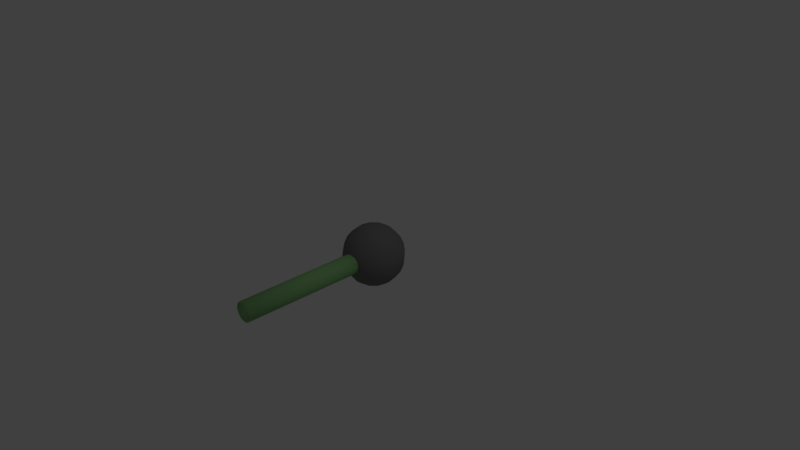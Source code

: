 # Source: EditorItems.blend  (saved by Blender 2.77.0; exported with 4.5.12 LTS)
import bpy
from mathutils import Matrix  # noqa: F401  (used for matrix-valued properties, if any)

bpy.ops.wm.read_factory_settings(use_empty=True)
scene = bpy.context.scene
scene.name = 'Scene'

# ---- collections
col_collection_1 = bpy.data.collections.new('Collection 1'); scene.collection.children.link(col_collection_1)

# ---- materials (node trees are filled in below, after node groups)
mat_connector = bpy.data.materials.new('Connector')
mat_connector.alpha_threshold = 0.0
mat_connector.use_transparent_shadow = False
mat_connector.diffuse_color = (0.2519, 0.5385, 0.2071, 1.0)
mat_connector.roughness = 0.5
mat_connector.specular_intensity = 0.0
mat_node = bpy.data.materials.new('Node')
mat_node.alpha_threshold = 0.0
mat_node.use_transparent_shadow = False
mat_node.diffuse_color = (0.1853, 0.1853, 0.1853, 1.0)
mat_node.roughness = 0.5
mat_node.specular_intensity = 0.0

# ---- material node trees

# ---- world
world_world = bpy.data.worlds.new('World'); scene.world = world_world
world_world.color = (0.05088, 0.05088, 0.05088)
world_world.use_sun_shadow = False
world_world.sun_shadow_jitter_overblur = 0.0
world_world.cycles.sampling_method = 'MANUAL'

# ---- cameras
cam_camera = bpy.data.cameras.new('Camera')
cam_camera.clip_end = 100.0
cam_camera.lens = 35.0
cam_camera.sensor_width = 32.0
cam_camera.sensor_height = 18.0
cam_camera.ortho_scale = 7.314
cam_camera.dof.focus_distance = 0.0
cam_camera.dof.aperture_fstop = 128.0

# ---- lights
light_lamp = bpy.data.lights.new('Lamp', 'POINT')
light_lamp.transmission_factor = 0.0
light_lamp.cutoff_distance = 30.0
light_lamp.energy = 100.0
light_lamp.shadow_buffer_clip_start = 1.001
light_lamp.shadow_soft_size = 0.1
light_lamp.shadow_maximum_resolution = 0.006
light_lamp.use_absolute_resolution = True

# ---- meshes
me_cylinder = bpy.data.meshes.new('Cylinder')
me_cylinder.from_pydata([(-3.867e-09, 0.1332, 2.0), (-3.867e-09, 0.1332, -1.165e-08), (0.0666, 0.1154, 2.0), (0.0666, 0.1154, -1.008e-08), (0.1154, 0.0666, 2.0), (0.1154, 0.0666, -5.822e-09), (0.1332, 5.358e-08, 2.0), (0.1332, -6.296e-08, 5.504e-15), (0.1154, -0.0666, 2.0), (0.1154, -0.0666, 5.823e-09), (0.0666, -0.1154, 2.0), (0.0666, -0.1154, 1.008e-08), (1.625e-08, -0.1332, 2.0), (1.625e-08, -0.1332, 1.165e-08), (-0.0666, -0.1154, 2.0), (-0.0666, -0.1154, 1.008e-08), (-0.1154, -0.0666, 2.0), (-0.1154, -0.0666, 5.823e-09), (-0.1332, -2.528e-09, 2.0), (-0.1332, -1.191e-07, 1.041e-14), (-0.1154, 0.0666, 2.0), (-0.1154, 0.0666, -5.822e-09), (-0.0666, 0.1154, 2.0), (-0.0666, 0.1154, -1.008e-08)], [], [(0, 1, 3, 2), (2, 3, 5, 4), (4, 5, 7, 6), (6, 7, 9, 8), (8, 9, 11, 10), (10, 11, 13, 12), (12, 13, 15, 14), (14, 15, 17, 16), (16, 17, 19, 18), (18, 19, 21, 20), (3, 1, 23, 21, 19, 17, 15, 13, 11, 9, 7, 5), (20, 21, 23, 22), (22, 23, 1, 0), (0, 2, 4, 6, 8, 10, 12, 14, 16, 18, 20, 22)])
me_cylinder.polygons.foreach_set('use_smooth', [True] * 14)
me_cylinder.materials.append(mat_connector)
me_cylinder.use_remesh_preserve_volume = False
me_cylinder.use_remesh_preserve_attributes = False
me_cylinder.use_mirror_vertex_groups = False
me_cylinder.update()
me_sphere = bpy.data.meshes.new('Sphere')
me_sphere.from_pydata([(0.3448, 0.1991, 0.1067), (0.357, 0.2061, 6.403e-08), (0.3448, 0.1991, -0.1067), (0.3092, 0.1785, -0.2061), (0.2524, 0.1457, -0.2915), (0.1785, 0.1031, -0.357), (0.09239, 0.05334, -0.3982), (0.05334, 0.09239, -0.3982), (0.1031, 0.1785, -0.357), (0.1457, 0.2524, -0.2915), (0.1785, 0.3092, -0.2061), (0.1991, 0.3448, -0.1067), (0.2061, 0.357, 6.403e-08), (0.1991, 0.3448, 0.1067), (0.1785, 0.3092, 0.2061), (0.1457, 0.2524, 0.2915), (0.1031, 0.1785, 0.357), (0.05334, 0.09239, 0.3982), (-4.801e-07, -1.23e-07, 0.4122), (-4.052e-07, 0.1067, 0.3982), (-3.959e-07, 0.2061, 0.357), (-3.959e-07, 0.2915, 0.2915), (-3.959e-07, 0.357, 0.2061), (-3.837e-07, 0.3982, 0.1067), (-3.959e-07, 0.4122, 6.403e-08), (-4.082e-07, 0.3982, -0.1067), (-3.959e-07, 0.357, -0.2061), (-3.959e-07, 0.2915, -0.2915), (-3.898e-07, 0.2061, -0.357), (-3.99e-07, 0.1067, -0.3982), (-3.998e-07, 1.597e-08, -0.4122), (-0.05334, 0.09239, -0.3982), (-0.1031, 0.1785, -0.357), (-0.1457, 0.2524, -0.2915), (-0.1785, 0.3092, -0.2061), (-0.1991, 0.3448, -0.1067), (-0.2061, 0.357, 6.403e-08), (-0.1991, 0.3448, 0.1067), (-0.1785, 0.3092, 0.2061), (-0.1457, 0.2524, 0.2915), (-0.1031, 0.1785, 0.357), (-0.05334, 0.09239, 0.3982), (-0.09239, 0.05334, 0.3982), (-0.1785, 0.1031, 0.357), (-0.2524, 0.1457, 0.2915), (-0.3092, 0.1785, 0.2061), (-0.3448, 0.1991, 0.1067), (-0.357, 0.2061, 6.403e-08), (-0.3448, 0.1991, -0.1067), (-0.3092, 0.1785, -0.2061), (-0.2524, 0.1457, -0.2915), (-0.1785, 0.1031, -0.357), (-0.0924, 0.05334, -0.3982), (-0.1067, 1.597e-08, -0.3982), (-0.2061, 1.597e-08, -0.357), (-0.2915, 1.597e-08, -0.2915), (-0.357, 1.597e-08, -0.2061), (-0.3982, 1.597e-08, -0.1067), (-0.4122, 1.597e-08, 6.403e-08), (-0.3982, 1.597e-08, 0.1067), (-0.357, 1.597e-08, 0.2061), (-0.2915, 1.597e-08, 0.2915), (-0.2061, 1.597e-08, 0.357), (-0.1067, 1.597e-08, 0.3982), (0.3092, 0.1785, 0.2061), (0.2524, 0.1457, 0.2915), (0.1785, 0.1031, 0.357), (0.09239, 0.05334, 0.3982), (0.3982, -2.868e-09, 0.1067), (0.4122, -1.515e-08, 6.403e-08), (0.3982, -2.868e-09, -0.1067), (0.357, -2.868e-09, -0.2061), (0.2915, -2.868e-09, -0.2915), (0.2061, -9.01e-09, -0.357), (0.1067, 1.863e-08, -0.3982), (0.357, 9.417e-09, 0.2061), (0.2915, -1.515e-08, 0.2915), (0.2061, 3.275e-09, 0.357), (0.1067, 1.863e-08, 0.3982), (0.3448, -0.1991, 0.1067), (0.357, -0.2061, 6.403e-08), (0.3448, -0.1991, -0.1067), (0.3092, -0.1785, -0.2061), (0.2524, -0.1457, -0.2915), (0.1785, -0.1031, -0.357), (0.09239, -0.05334, -0.3982), (0.3092, -0.1785, 0.2061), (0.2524, -0.1457, 0.2915), (0.1785, -0.1031, 0.357), (0.09239, -0.05334, 0.3982), (0.1991, -0.3448, 0.1067), (0.2061, -0.357, 6.403e-08), (0.1991, -0.3448, -0.1067), (0.1785, -0.3092, -0.2061), (0.1457, -0.2524, -0.2915), (0.1031, -0.1785, -0.357), (0.05334, -0.09239, -0.3982), (0.1785, -0.3092, 0.2061), (0.1457, -0.2524, 0.2915), (0.1031, -0.1785, 0.357), (0.05334, -0.09239, 0.3982), (-4.328e-07, -0.3982, 0.1067), (-4.696e-07, -0.4122, 6.403e-08), (-4.328e-07, -0.3982, -0.1067), (-4.328e-07, -0.357, -0.2061), (-4.082e-07, -0.2915, -0.2915), (-4.451e-07, -0.2061, -0.357), (-4.052e-07, -0.1067, -0.3982), (-4.205e-07, -0.357, 0.2061), (-4.574e-07, -0.2915, 0.2915), (-4.267e-07, -0.2061, 0.357), (-4.082e-07, -0.1067, 0.3982), (-0.1991, -0.3448, 0.1067), (-0.2061, -0.357, 6.403e-08), (-0.1991, -0.3448, -0.1067), (-0.1785, -0.3092, -0.2061), (-0.1457, -0.2524, -0.2915), (-0.1031, -0.1785, -0.357), (-0.05334, -0.09239, -0.3982), (-0.1785, -0.3092, 0.2061), (-0.1457, -0.2524, 0.2915), (-0.1031, -0.1785, 0.357), (-0.05334, -0.09239, 0.3982), (-0.3448, -0.1991, 0.1067), (-0.357, -0.2061, 6.403e-08), (-0.3448, -0.1991, -0.1067), (-0.3092, -0.1785, -0.2061), (-0.2524, -0.1457, -0.2915), (-0.1785, -0.1031, -0.357), (-0.0924, -0.05334, -0.3982), (-0.3092, -0.1785, 0.2061), (-0.2524, -0.1457, 0.2915), (-0.1785, -0.1031, 0.357), (-0.09239, -0.05334, 0.3982)], [], [(64, 65, 76, 75), (5, 4, 72, 73), (30, 6, 74), (67, 18, 78), (2, 1, 69, 70), (4, 3, 71, 72), (10, 11, 2, 3), (14, 15, 65, 64), (16, 17, 67, 66), (30, 7, 6), (13, 14, 64, 0), (17, 18, 67), (7, 8, 5, 6), (11, 12, 1, 2), (8, 9, 4, 5), (9, 10, 3, 4), (15, 16, 66, 65), (12, 13, 0, 1), (26, 25, 11, 10), (27, 26, 10, 9), (21, 20, 16, 15), (29, 28, 8, 7), (23, 22, 14, 13), (25, 24, 12, 11), (30, 29, 7), (20, 19, 17, 16), (19, 18, 17), (24, 23, 13, 12), (22, 21, 15, 14), (28, 27, 9, 8), (35, 36, 24, 25), (39, 40, 20, 21), (40, 41, 19, 20), (41, 18, 19), (36, 37, 23, 24), (32, 33, 27, 28), (47, 46, 37, 36), (34, 35, 25, 26), (49, 48, 35, 34), (42, 18, 41), (45, 44, 39, 38), (33, 34, 26, 27), (51, 50, 33, 32), (31, 32, 28, 29), (30, 52, 31), (44, 43, 40, 39), (48, 47, 36, 35), (52, 51, 32, 31), (30, 53, 52), (43, 42, 41, 40), (50, 49, 34, 33), (37, 38, 22, 23), (58, 59, 46, 47), (46, 45, 38, 37), (59, 60, 45, 46), (60, 61, 44, 45), (56, 57, 48, 49), (63, 18, 42), (53, 54, 51, 52), (38, 39, 21, 22), (54, 55, 50, 51), (30, 31, 29), (57, 58, 47, 48), (62, 63, 42, 43), (61, 62, 43, 44), (55, 56, 49, 50), (1, 0, 68, 69), (66, 67, 78, 77), (6, 5, 73, 74), (3, 2, 70, 71), (65, 66, 77, 76), (0, 64, 75, 68), (70, 69, 80, 81), (72, 71, 82, 83), (77, 78, 89, 88), (68, 75, 86, 79), (71, 70, 81, 82), (74, 73, 84, 85), (76, 77, 88, 87), (75, 76, 87, 86), (30, 74, 85), (69, 68, 79, 80), (78, 18, 89), (73, 72, 83, 84), (87, 88, 99, 98), (86, 87, 98, 97), (89, 18, 100), (85, 84, 95, 96), (84, 83, 94, 95), (80, 79, 90, 91), (81, 80, 91, 92), (83, 82, 93, 94), (79, 86, 97, 90), (30, 85, 96), (82, 81, 92, 93), (88, 89, 100, 99), (90, 97, 108, 101), (30, 96, 107), (93, 92, 103, 104), (99, 100, 111, 110), (98, 99, 110, 109), (97, 98, 109, 108), (100, 18, 111), (96, 95, 106, 107), (95, 94, 105, 106), (91, 90, 101, 102), (92, 91, 102, 103), (94, 93, 104, 105), (106, 105, 116, 117), (102, 101, 112, 113), (103, 102, 113, 114), (105, 104, 115, 116), (101, 108, 119, 112), (30, 107, 118), (104, 103, 114, 115), (110, 111, 122, 121), (109, 110, 121, 120), (108, 109, 120, 119), (111, 18, 122), (107, 106, 117, 118), (121, 122, 133, 132), (120, 121, 132, 131), (119, 120, 131, 130), (122, 18, 133), (118, 117, 128, 129), (117, 116, 127, 128), (113, 112, 123, 124), (114, 113, 124, 125), (116, 115, 126, 127), (112, 119, 130, 123), (30, 118, 129), (115, 114, 125, 126), (127, 126, 56, 55), (123, 130, 60, 59), (30, 129, 53), (126, 125, 57, 56), (132, 133, 63, 62), (131, 132, 62, 61), (130, 131, 61, 60), (133, 18, 63), (129, 128, 54, 53), (128, 127, 55, 54), (124, 123, 59, 58), (125, 124, 58, 57)])
me_sphere.polygons.foreach_set('use_smooth', [True] * 144)
me_sphere.materials.append(mat_node)
me_sphere.use_remesh_preserve_volume = False
me_sphere.use_remesh_preserve_attributes = False
me_sphere.use_mirror_vertex_groups = False
me_sphere.update()

# ---- objects
ob_cylinder = bpy.data.objects.new('Cylinder', me_cylinder)
ob_node = bpy.data.objects.new('Node', me_sphere)
ob_lamp = bpy.data.objects.new('Lamp', light_lamp)
ob_camera = bpy.data.objects.new('Camera', cam_camera)

# ---- transforms, parenting, visibility, modifiers, constraints
ob_cylinder.location = (0.0, 0.0, 0.0)
ob_cylinder.rotation_euler = (1.571, 0.0, 0.0)
ob_cylinder.lineart.crease_threshold = 0.0
ob_node.location = (0.0, 0.0, 0.0)
ob_node.lineart.crease_threshold = 0.0
ob_lamp.location = (4.076, 1.005, 5.904)
ob_lamp.rotation_euler = (0.6503, 0.05522, 1.866)
ob_lamp.lock_rotations_4d = False
ob_lamp.empty_display_type = 'ARROWS'
ob_lamp.color = (0.0, 0.0, 0.0, 0.0)
ob_lamp.lineart.crease_threshold = 0.0
ob_camera.location = (7.481, -6.508, 5.344)
ob_camera.rotation_euler = (1.109, 0.01082, 0.8149)
ob_camera.lock_rotations_4d = False
ob_camera.empty_display_type = 'ARROWS'
ob_camera.color = (0.0, 0.0, 0.0, 0.0)
ob_camera.display_type = 'WIRE'
ob_camera.lineart.crease_threshold = 0.0

# ---- collection membership
col_collection_1.objects.link(ob_cylinder)
col_collection_1.objects.link(ob_node)
col_collection_1.objects.link(ob_lamp)
col_collection_1.objects.link(ob_camera)

# ---- scene / render settings (as saved in the file)
scene.camera = ob_camera
scene.frame_start = 1; scene.frame_end = 250; scene.frame_set(1)
scene.render.engine = 'BLENDER_EEVEE_NEXT'
scene.render.resolution_percentage = 50
scene.render.dither_intensity = 0.0
scene.cycles.use_denoising = False
scene.cycles.samples = 128
scene.cycles.sampling_pattern = 'TABULATED_SOBOL'
scene.cycles.light_sampling_threshold = 0.0
scene.cycles.use_adaptive_sampling = False
scene.cycles.use_light_tree = False
scene.cycles.blur_glossy = 0.0
scene.cycles.sample_clamp_indirect = 0.0
scene.view_settings.view_transform = 'Standard'
bpy.context.view_layer.update()
